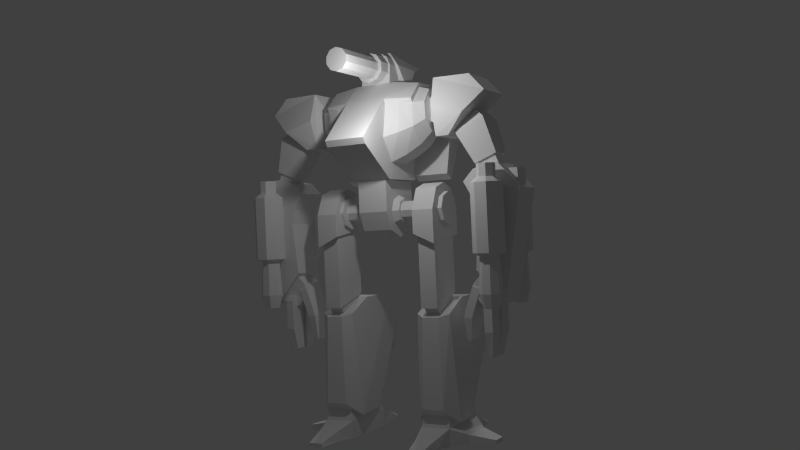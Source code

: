 # Source: SECURITY_2_BOT.blend  (saved by Blender 2.76.0; exported with 4.5.12 LTS)
import bpy
from mathutils import Matrix  # noqa: F401  (used for matrix-valued properties, if any)

bpy.ops.wm.read_factory_settings(use_empty=True)
scene = bpy.context.scene
scene.name = 'Scene'

# ---- collections
col_collection_1 = bpy.data.collections.new('Collection 1'); scene.collection.children.link(col_collection_1)

# ---- materials (node trees are filled in below, after node groups)
mat_material = bpy.data.materials.new('Material')
mat_material.alpha_threshold = 0.0
mat_material.use_transparent_shadow = False
mat_material.roughness = 0.5
mat_material.line_color = (0.0, 0.0, 0.0, 1.0)

# ---- material node trees

# ---- world
world_world = bpy.data.worlds.new('World'); scene.world = world_world
world_world.color = (0.05088, 0.05088, 0.05088)
world_world.use_sun_shadow = False
world_world.sun_shadow_jitter_overblur = 0.0
world_world.cycles.sampling_method = 'MANUAL'
world_world.cycles.sample_map_resolution = 256

# ---- cameras
cam_camera = bpy.data.cameras.new('Camera')
cam_camera.clip_end = 100.0
cam_camera.lens = 35.0
cam_camera.sensor_width = 32.0
cam_camera.sensor_height = 18.0
cam_camera.ortho_scale = 7.314
cam_camera.dof.focus_distance = 0.0
cam_camera.dof.aperture_fstop = 128.0

# ---- lights
light_sun = bpy.data.lights.new('Sun', 'SUN')
light_sun.transmission_factor = 0.0
light_sun.angle = 0.1993
light_sun.energy = 0.5
light_sun.shadow_buffer_clip_start = 0.5
light_sun.shadow_soft_size = 0.1
light_sun.shadow_cascade_max_distance = 1000.0
light_sun.cycles.use_multiple_importance_sampling = False
light_lamp = bpy.data.lights.new('Lamp', 'POINT')
light_lamp.transmission_factor = 0.0
light_lamp.cutoff_distance = 30.0
light_lamp.energy = 100.0
light_lamp.shadow_buffer_clip_start = 1.001
light_lamp.shadow_soft_size = 0.1
light_lamp.shadow_maximum_resolution = 0.006
light_lamp.use_absolute_resolution = True
light_lamp.cycles.use_multiple_importance_sampling = False

# ---- meshes
me_cube = bpy.data.meshes.new('Cube')
me_cube.from_pydata([(1.495, 0.9648, 6.404), (1.342, 1.384, 6.669), (1.342, 0.9659, 6.669), (1.495, 1.385, 6.404), (1.243, 0.966, 6.692), (1.473, 0.9648, 6.3), (1.243, 1.384, 6.692), (1.473, 1.386, 6.3), (1.048, 1.914, 0.005514), (1.048, 2.553, 0.005517), (0.282, 2.661, 0.002431), (0.282, 1.806, 0.002431), (2.087, 1.996, 1.64), (2.087, 2.471, 1.64), (1.604, 1.928, 2.132), (1.226, 1.92, 2.276), (0.7574, 1.909, 2.269), (0.1756, 1.9, 1.992), (1.604, 2.539, 2.132), (1.226, 2.547, 2.276), (0.7574, 2.558, 2.269), (0.1756, 2.567, 1.992), (1.785, 2.144, 0.7306), (1.876, 2.054, 0.8564), (1.656, 2.004, 1.014), (1.786, 2.054, 0.9211), (1.54, 2.119, 0.8534), (1.695, 2.144, 0.7953), (1.54, 2.348, 0.8534), (1.695, 2.323, 0.7953), (1.656, 2.462, 1.014), (1.786, 2.412, 0.9211), (1.772, 2.348, 1.175), (1.876, 2.323, 1.047), (1.772, 2.119, 1.175), (1.876, 2.144, 1.047), (1.785, 2.323, 0.7306), (1.876, 2.412, 0.8564), (1.966, 2.323, 0.9821), (1.966, 2.144, 0.9821), (0.3201, 2.088, 0.4705), (0.05172, 1.94, -0.42), (2.078, 2.324, 0.9968), (2.078, 2.143, 0.9969), (2.204, 2.31, 1.022), (2.204, 2.157, 1.022), (1.877, 1.985, 1.329), (1.876, 2.482, 1.328), (0.7983, 2.4, 2.356), (0.7983, 2.066, 2.356), (0.4108, 2.02, 4.431), (0.4108, 2.446, 4.431), (0.717, 2.02, 4.331), (0.717, 2.446, 4.331), (0.9061, 2.02, 3.931), (0.9061, 2.446, 3.931), (0.7359, 2.094, 2.125), (0.7359, 2.373, 2.125), (0.6117, 2.094, 1.954), (0.6117, 2.373, 1.954), (0.4108, 2.094, 1.889), (0.4108, 2.373, 1.889), (0.2099, 2.094, 1.954), (0.2099, 2.373, 1.954), (0.08546, 2.093, 2.128), (0.08546, 2.373, 2.128), (-0.08449, 2.02, 3.931), (-0.08449, 2.446, 3.931), (0.1047, 2.02, 4.331), (0.1047, 2.446, 4.331), (0.02331, 2.067, 2.106), (0.02331, 2.4, 2.106), (0.7362, 2.094, 2.352), (0.7988, 2.4, 3.45), (0.7362, 2.373, 2.352), (0.02271, 2.401, 3.328), (0.02299, 2.066, 3.498), (0.7988, 2.066, 3.62), (0.906, 2.446, 3.441), (-0.08422, 2.446, 3.299), (-0.0845, 2.021, 3.495), (0.906, 2.021, 3.637), (-0.007947, 2.445, 0.2547), (-0.007947, 2.022, 0.2547), (0.04755, 2.069, 1.938), (0.04755, 2.397, 1.938), (0.4079, 1.96, 4.262), (0.632, 1.96, 4.169), (0.4079, 1.603, 4.121), (0.4079, 1.955, 4.121), (0.5324, 1.603, 4.07), (0.5324, 1.955, 4.07), (0.584, 1.603, 3.945), (0.584, 1.955, 3.945), (0.5324, 1.603, 3.821), (0.5324, 1.955, 3.821), (0.4079, 1.603, 3.769), (0.4079, 1.955, 3.769), (0.2834, 1.603, 3.821), (0.2834, 1.955, 3.821), (0.2318, 1.603, 3.945), (0.2318, 1.955, 3.945), (0.2834, 1.603, 4.07), (0.2834, 1.955, 4.07), (0.7249, 1.96, 3.945), (0.632, 1.96, 3.721), (0.4079, 1.96, 3.628), (0.1838, 1.96, 3.721), (0.09092, 1.96, 3.945), (0.1838, 1.96, 4.169), (0.4079, 2.544, 4.262), (0.1838, 2.544, 4.169), (0.09092, 2.544, 3.945), (0.1838, 2.544, 3.721), (0.4079, 2.544, 3.628), (0.632, 2.544, 3.721), (0.7249, 2.544, 3.945), (0.632, 2.544, 4.169), (0.4079, 1.603, 4.185), (0.5776, 1.603, 4.115), (0.6478, 1.603, 3.945), (0.5776, 1.603, 3.775), (0.4079, 1.603, 3.705), (0.2382, 1.603, 3.775), (0.1679, 1.603, 3.945), (0.2382, 1.603, 4.115), (0.4079, 1.481, 4.246), (0.6209, 1.481, 4.158), (0.7091, 1.481, 3.945), (0.6209, 1.481, 3.732), (0.4079, 1.481, 3.644), (0.1949, 1.481, 3.732), (0.1067, 1.481, 3.945), (0.1949, 1.481, 4.158), (-1.091, 1.396, 6.613), (-1.091, 1.316, 6.502), (-1.091, 1.186, 6.459), (-1.091, 1.055, 6.501), (-1.091, 0.9745, 6.611), (-1.091, 0.9742, 6.748), (-1.091, 1.054, 6.859), (-1.091, 1.184, 6.902), (-1.091, 1.395, 6.749), (-1.091, 1.315, 6.86), (0.02489, 1.315, 6.86), (0.02489, 1.184, 6.902), (0.02489, 1.054, 6.859), (0.02489, 0.9742, 6.748), (0.02489, 0.9745, 6.611), (0.02489, 1.055, 6.501), (0.02489, 1.186, 6.459), (0.02489, 1.316, 6.502), (0.02489, 1.396, 6.613), (0.02489, 1.395, 6.749), (0.02489, 1.46, 6.771), (0.2924, 1.46, 6.771), (0.02489, 1.46, 6.592), (0.2924, 1.46, 6.592), (0.02489, 1.356, 6.447), (0.2924, 1.356, 6.447), (0.02489, 1.186, 6.391), (0.2924, 1.186, 6.391), (0.02489, 1.016, 6.446), (0.2924, 1.016, 6.446), (0.02489, 0.9101, 6.59), (0.2924, 0.9101, 6.59), (0.02489, 0.9096, 6.769), (0.2924, 0.9096, 6.769), (0.02489, 1.014, 6.914), (0.2924, 1.014, 6.914), (0.02489, 1.184, 6.97), (0.2924, 1.184, 6.97), (0.02489, 1.354, 6.915), (0.2924, 1.354, 6.915), (0.08411, 2.751, 5.257), (0.07668, 3.504, 6.005), (0.08679, 2.498, 5.259), (0.07903, 2.498, 6.334), (0.894, 2.751, 5.257), (0.9014, 3.504, 6.005), (0.8913, 2.498, 5.259), (0.899, 2.498, 6.334), (0.09706, 3.212, 6.329), (0.881, 3.212, 6.329), (0.2775, 2.415, 6.078), (0.2775, 2.415, 5.512), (0.7006, 2.415, 6.078), (0.7006, 2.415, 5.512), (-0.08798, 3.127, 5.63), (-0.09102, 2.511, 5.793), (1.069, 2.511, 5.793), (1.066, 3.127, 5.63), (0.2468, 3.181, 4.716), (0.2468, 3.606, 4.883), (0.1649, 2.84, 5.325), (0.1649, 3.417, 5.552), (0.7031, 3.181, 4.716), (0.7031, 3.606, 4.883), (0.785, 2.84, 5.325), (0.785, 3.417, 5.552), (0.2951, 3.226, 4.734), (0.2951, 3.561, 4.866), (0.6547, 3.561, 4.866), (0.6547, 3.226, 4.734), (0.2951, 3.329, 4.473), (0.2951, 3.664, 4.605), (0.6547, 3.664, 4.605), (0.6547, 3.329, 4.473), (0.2788, 3.244, 5.681), (0.2788, 2.879, 5.537), (0.6711, 3.244, 5.681), (0.6711, 2.879, 5.537), (0.2951, 3.398, 4.428), (0.2951, 3.644, 4.525), (0.6547, 3.644, 4.525), (0.6547, 3.398, 4.428), (0.2951, 3.481, 4.424), (0.2951, 3.586, 4.465), (0.6547, 3.586, 4.465), (0.6547, 3.481, 4.424), (0.4114, 3.087, 5.718), (0.4114, 2.968, 5.671), (0.5385, 3.087, 5.718), (0.5385, 2.968, 5.671), (0.1741, 3.694, 2.185), (0.1423, 3.675, 4.696), (0.1723, 3.154, 2.793), (0.1437, 2.98, 4.396), (0.8133, 3.694, 2.185), (0.8451, 3.675, 4.696), (0.8151, 3.154, 2.793), (0.8438, 2.98, 4.396), (0.1421, 3.531, 4.71), (0.8453, 3.531, 4.71), (0.1426, 3.191, 4.614), (0.8448, 3.191, 4.614), (0.1437, 4.072, 4.231), (0.8437, 4.072, 4.231), (0.1409, 3.158, 4.092), (0.1473, 3.234, 3.788), (0.8465, 3.158, 4.092), (0.8401, 3.234, 3.788), (-0.2288, 3.42, 4.433), (-0.1005, 3.421, 4.433), (-0.2755, 3.304, 3.105), (-0.2755, 3.304, 4.338), (-0.05183, 3.306, 3.105), (-0.05183, 3.306, 4.338), (0.1049, 3.466, 3.105), (0.1049, 3.466, 4.338), (0.103, 3.69, 3.105), (0.103, 3.69, 4.338), (-0.05654, 3.846, 3.105), (-0.05654, 3.846, 4.338), (-0.2802, 3.844, 3.105), (-0.2802, 3.844, 4.338), (-0.437, 3.685, 3.105), (-0.437, 3.685, 4.338), (-0.435, 3.461, 3.105), (-0.435, 3.461, 4.338), (-0.0106, 3.513, 4.433), (-0.01172, 3.641, 4.433), (-0.1032, 3.731, 4.433), (-0.2315, 3.73, 4.433), (-0.3214, 3.638, 4.433), (-0.3203, 3.51, 4.433), (-0.2288, 3.42, 4.668), (-0.3203, 3.51, 4.668), (-0.3214, 3.638, 4.668), (-0.2315, 3.73, 4.668), (-0.1032, 3.731, 4.668), (-0.01172, 3.641, 4.668), (-0.0106, 3.513, 4.668), (-0.1005, 3.421, 4.668), (-0.2326, 3.411, 3.047), (-0.09661, 3.412, 3.047), (-0.001324, 3.509, 3.047), (-0.00251, 3.645, 3.047), (-0.09947, 3.74, 3.047), (-0.2354, 3.739, 3.047), (-0.3307, 3.642, 3.047), (-0.3295, 3.506, 3.047), (-0.2459, 3.378, 2.388), (-0.08272, 3.379, 2.388), (0.03163, 3.496, 2.388), (0.03021, 3.659, 2.388), (-0.08616, 3.773, 2.388), (-0.2493, 3.772, 2.388), (-0.3637, 3.655, 2.388), (-0.3622, 3.492, 2.388), (-0.2185, 3.445, 2.128), (-0.1113, 3.446, 2.128), (-0.03607, 3.523, 2.128), (-0.03701, 3.63, 2.128), (-0.1135, 3.705, 2.128), (-0.2208, 3.704, 2.128), (-0.296, 3.628, 2.128), (-0.295, 3.521, 2.128), (0.8645, 3.461, 4.338), (0.8645, 3.461, 3.105), (0.8626, 3.685, 3.105), (0.8626, 3.685, 4.338), (1.196, 3.731, 4.433), (1.068, 3.73, 4.433), (1.243, 3.846, 3.105), (1.243, 3.846, 4.338), (1.019, 3.844, 3.105), (1.019, 3.844, 4.338), (1.024, 3.304, 3.105), (1.024, 3.304, 4.338), (1.248, 3.306, 3.105), (1.248, 3.306, 4.338), (1.404, 3.466, 3.105), (1.404, 3.466, 4.338), (1.402, 3.69, 3.105), (1.402, 3.69, 4.338), (0.9781, 3.638, 4.433), (0.9792, 3.51, 4.433), (1.071, 3.42, 4.433), (1.199, 3.421, 4.433), (1.289, 3.513, 4.433), (1.288, 3.641, 4.433), (1.196, 3.731, 4.668), (1.288, 3.641, 4.668), (1.289, 3.513, 4.668), (1.199, 3.421, 4.668), (1.071, 3.42, 4.668), (0.9792, 3.51, 4.668), (0.9781, 3.638, 4.668), (1.068, 3.73, 4.668), (1.2, 3.74, 3.047), (1.064, 3.739, 3.047), (0.9688, 3.642, 3.047), (0.97, 3.506, 3.047), (1.067, 3.411, 3.047), (1.203, 3.412, 3.047), (1.298, 3.509, 3.047), (1.297, 3.645, 3.047), (1.213, 3.773, 2.388), (1.05, 3.772, 2.388), (0.9359, 3.655, 2.388), (0.9373, 3.492, 2.388), (1.054, 3.378, 2.388), (1.217, 3.379, 2.388), (1.331, 3.496, 2.388), (1.33, 3.659, 2.388), (1.186, 3.705, 2.128), (1.079, 3.704, 2.128), (1.004, 3.628, 2.128), (1.004, 3.521, 2.128), (1.081, 3.445, 2.128), (1.188, 3.446, 2.128), (1.263, 3.523, 2.128), (1.263, 3.63, 2.128), (0.2513, 3.219, 2.72), (0.2513, 3.63, 2.258), (0.7362, 3.219, 2.72), (0.7362, 3.63, 2.258), (0.2513, 3.083, 2.588), (0.2513, 3.493, 2.126), (0.7362, 3.083, 2.588), (0.7362, 3.493, 2.126), (0.2513, 3.038, 2.448), (0.2513, 3.362, 2.097), (0.7362, 3.038, 2.448), (0.7362, 3.362, 2.097), (0.2513, 3.079, 2.302), (0.2513, 3.209, 2.152), (0.7362, 3.079, 2.302), (0.7362, 3.209, 2.152), (0.1198, 3.444, 2.242), (0.1198, 3.284, 1.824), (0.1198, 3.284, 2.242), (0.1198, 3.444, 1.824), (0.4511, 3.444, 1.824), (0.4511, 3.444, 2.242), (0.4511, 3.284, 1.824), (0.4511, 3.284, 2.242), (0.4051, 3.284, 2.343), (0.4051, 3.444, 2.343), (0.1658, 3.284, 2.343), (0.1658, 3.444, 2.343), (0.4512, 3.444, 1.672), (0.4511, 3.284, 1.672), (0.1211, 3.284, 1.672), (0.1184, 3.444, 1.672), (0.4465, 3.368, 1.206), (0.4466, 3.29, 1.269), (0.2373, 3.29, 1.269), (0.2409, 3.368, 1.206), (0.5423, 3.444, 2.242), (0.5423, 3.284, 1.824), (0.5423, 3.284, 2.242), (0.5423, 3.444, 1.824), (0.8737, 3.444, 1.824), (0.8737, 3.444, 2.242), (0.8737, 3.284, 1.824), (0.8737, 3.284, 2.242), (0.8277, 3.284, 2.343), (0.8277, 3.444, 2.343), (0.5884, 3.284, 2.343), (0.5884, 3.444, 2.343), (0.8751, 3.444, 1.672), (0.8723, 3.284, 1.672), (0.5423, 3.284, 1.672), (0.5424, 3.444, 1.672), (0.7436, 3.368, 1.206), (0.7474, 3.29, 1.269), (0.5381, 3.29, 1.269), (0.538, 3.368, 1.206), (0.7456, 3.031, 2.496), (0.7456, 3.037, 2.048), (0.7456, 3.182, 2.44), (0.7456, 2.886, 2.104), (0.234, 2.886, 2.104), (0.234, 3.031, 2.496), (0.234, 3.037, 2.048), (0.234, 3.182, 2.44), (0.305, 3.218, 2.535), (0.305, 3.067, 2.591), (0.6745, 3.218, 2.535), (0.6745, 3.067, 2.591), (0.2329, 2.835, 1.93), (0.2351, 2.995, 1.911), (0.7445, 2.995, 1.911), (0.7467, 2.835, 1.93), (0.3311, 2.852, 1.459), (0.3282, 2.938, 1.511), (0.6514, 2.938, 1.511), (0.6485, 2.852, 1.459), (0.3511, 2.224, 5.611), (0.3511, 2.224, 5.979), (0.627, 2.224, 5.979), (0.627, 2.224, 5.611), (0.6458, 2.306, 6.204), (0.7204, 2.112, 6.246), (0.8902, 2.305, 5.985), (1.018, 2.113, 5.937), (0.9086, 2.305, 5.659), (1.002, 2.112, 5.49), (0.6925, 2.305, 5.413), (0.6928, 2.112, 5.17), (0.3649, 2.306, 5.393), (0.2643, 2.113, 5.163), (0.1189, 2.305, 5.611), (-0.02905, 2.112, 5.475), (0.1005, 2.304, 5.938), (-0.0148, 2.112, 5.919), (0.3176, 2.305, 6.184), (0.2935, 2.112, 6.24), (1.103, 1.861, 5.946), (1.048, 1.864, 5.382), (0.6421, 1.863, 4.985), (0.1436, 1.862, 4.983), (-0.1595, 1.863, 5.378), (-0.08815, 1.863, 5.94), (1.119, 1.597, 5.967), (1.034, 1.596, 5.267), (0.5684, 1.596, 4.839), (0.03657, 1.595, 4.855), (-0.2501, 1.597, 5.303), (-0.1282, 1.597, 5.948), (1.056, 2.112, 6.012), (0.7387, 2.113, 6.327), (0.278, 2.112, 6.318), (-0.06121, 2.113, 6.0), (1.155, 1.596, 6.049), (0.8778, 1.601, 6.389), (0.25, 1.596, 6.39), (-0.1682, 1.596, 6.027), (1.405, 1.596, 5.837), (1.053, 1.596, 4.836), (0.9087, 1.596, 4.54), (-0.07782, 1.596, 4.532), (-0.8944, 1.596, 5.142), (-0.9574, 1.596, 5.256), (1.227, 1.596, 5.95), (0.3201, 2.374, 0.4705), (1.649, 1.596, 5.651), (0.903, 1.596, 4.624), (1.376, 1.596, 6.336), (1.079, 1.596, 4.517), (2.025, 1.596, 6.073), (0.903, 2.306, 4.624), (1.376, 2.306, 6.336), (1.079, 2.306, 4.517), (2.025, 2.306, 6.073), (0.6784, 1.603, 6.391), (0.2511, 1.495, 6.389), (0.6778, 1.495, 6.389), (0.2938, 1.495, 6.754), (0.5033, 1.495, 6.753), (1.455, 1.505, 6.816), (0.294, 1.426, 6.908), (0.5037, 1.55, 6.764), (0.5034, 1.426, 6.908), (0.2942, 1.298, 6.982), (0.5035, 1.298, 6.981), (1.461, 1.394, 6.858), (0.5031, 1.386, 7.015), (0.8796, 1.483, 6.388), (1.405, 1.485, 5.837), (1.227, 1.485, 5.95), (1.463, 1.485, 6.173), (1.137, 1.483, 6.73), (1.131, 1.582, 6.717), (0.6458, 0.06567, 6.204), (0.7204, 0.2595, 6.246), (0.8902, 0.06588, 5.985), (1.018, 0.2586, 5.937), (0.9086, 0.06664, 5.659), (1.002, 0.2594, 5.49), (0.6925, 0.06624, 5.413), (0.6928, 0.2592, 5.17), (0.3649, 0.06554, 5.393), (0.2643, 0.2584, 5.163), (0.1189, 0.06627, 5.611), (-0.02905, 0.2595, 5.475), (0.1005, 0.06706, 5.938), (-0.0148, 0.2595, 5.919), (0.3176, 0.06631, 6.184), (0.2935, 0.2591, 6.24), (1.103, 0.5101, 5.946), (1.048, 0.5072, 5.382), (0.6421, 0.5081, 4.985), (0.1436, 0.5088, 4.983), (-0.1595, 0.5084, 5.378), (-0.08815, 0.508, 5.94), (1.119, 0.7745, 5.967), (1.034, 0.7755, 5.267), (0.5684, 0.7752, 4.839), (0.03657, 0.7758, 4.855), (-0.2501, 0.7745, 5.303), (-0.1282, 0.774, 5.948), (1.056, 0.2593, 6.012), (0.7387, 0.2585, 6.327), (0.278, 0.2593, 6.318), (-0.06121, 0.2584, 6.0), (1.155, 0.7749, 6.049), (0.8778, 0.7698, 6.389), (0.25, 0.7749, 6.39), (-0.1682, 0.7757, 6.027), (1.405, 0.7751, 5.837), (1.053, 0.7751, 4.836), (0.9087, 0.7751, 4.54), (-0.07782, 0.7751, 4.532), (-0.8944, 0.7751, 5.142), (-0.9574, 0.7751, 5.256), (1.227, 0.7751, 5.95), (0.05179, 2.521, -0.42), (1.649, 0.7751, 5.651), (0.903, 0.7751, 4.624), (1.376, 0.7751, 6.336), (1.079, 0.7751, 4.517), (2.025, 0.7751, 6.073), (0.903, 0.06564, 4.624), (1.376, 0.06564, 6.336), (1.079, 0.06564, 4.517), (2.025, 0.06564, 6.073), (0.6784, 0.7679, 6.391), (0.2511, 0.8766, 6.389), (0.6778, 0.8766, 6.389), (0.2938, 0.8766, 6.754), (0.5033, 0.8766, 6.753), (1.455, 0.8664, 6.816), (0.294, 0.9454, 6.908), (0.5037, 0.8211, 6.764), (0.5034, 0.9454, 6.908), (0.2942, 1.073, 6.982), (0.5035, 1.073, 6.981), (1.461, 0.9771, 6.858), (0.5031, 0.9855, 7.015), (0.8796, 0.8882, 6.388), (1.405, 0.8866, 5.837), (1.227, 0.8866, 5.95), (1.463, 0.8866, 6.173), (1.137, 0.8883, 6.73), (1.131, 0.7894, 6.717), (-0.07558, 0.867, 3.93), (-0.07558, 1.474, 3.93), (0.06837, 0.867, 3.583), (0.06837, 1.474, 3.583), (0.4159, 0.867, 3.439), (0.4159, 1.474, 3.439), (0.7634, 0.867, 3.583), (0.7634, 1.474, 3.583), (0.9073, 0.867, 3.93), (0.9073, 1.474, 3.93), (0.9087, 0.867, 4.528), (0.9087, 1.474, 4.528), (-0.07699, 0.867, 4.528), (-0.07699, 1.474, 4.528), (1.251, 1.94, -0.42), (1.128, 2.088, 0.4705), (1.251, 2.521, -0.42), (1.128, 2.374, 0.4705), (0.05237, 1.943, -0.09185), (1.251, 2.519, -0.09185), (0.05232, 2.519, -0.09185), (1.25, 1.943, -0.09186), (-0.3442, 2.448, -0.3978), (-0.3442, 2.014, -0.3978), (-0.3442, 2.426, -0.2212), (-0.3442, 2.036, -0.2212), (-0.7748, 2.391, -0.414), (-0.7748, 2.071, -0.414), (-0.7758, 2.364, -0.3486), (-0.7758, 2.098, -0.3486), (1.667, 2.426, -0.2212), (1.667, 2.448, -0.3978), (1.667, 2.036, -0.2212), (1.667, 2.014, -0.3978), (2.051, 2.364, -0.3421), (2.05, 2.391, -0.4076), (2.051, 2.098, -0.3421), (2.05, 2.071, -0.4076), (0.9816, 2.784, -0.414), (0.3212, 2.784, -0.414), (0.9816, 2.784, -0.2331), (0.3212, 2.784, -0.2331), (0.796, 3.24, -0.4172), (0.5068, 3.24, -0.4172), (0.796, 3.24, -0.338), (0.5068, 3.24, -0.338), (0.2992, 3.984, 4.334), (0.2992, 3.763, 4.593), (0.6882, 3.763, 4.593), (0.6882, 3.984, 4.334), (0.2992, 3.975, 4.588), (0.6882, 3.975, 4.588), (1.048, 0.4382, 0.005514), (1.048, -0.2006, 0.005517), (0.282, -0.3086, 0.002431), (0.282, 0.5461, 0.002431), (2.087, 0.356, 1.64), (2.087, -0.1185, 1.64), (1.604, 0.424, 2.132), (1.226, 0.4324, 2.276), (0.7574, 0.4433, 2.269), (0.1756, 0.4522, 1.992), (1.604, -0.1864, 2.132), (1.226, -0.1949, 2.276), (0.7574, -0.2057, 2.269), (0.1756, -0.2147, 1.992), (1.785, 0.2082, 0.7306), (1.876, 0.2977, 0.8564), (1.656, 0.3478, 1.014), (1.786, 0.2977, 0.9211), (1.54, 0.2333, 0.8534), (1.695, 0.2082, 0.7953), (1.54, 0.004242, 0.8534), (1.695, 0.02931, 0.7953), (1.656, -0.1103, 1.014), (1.786, -0.06016, 0.9211), (1.772, 0.004242, 1.175), (1.876, 0.02931, 1.047), (1.772, 0.2333, 1.175), (1.876, 0.2082, 1.047), (1.785, 0.02931, 0.7306), (1.876, -0.06016, 0.8564), (1.966, 0.02931, 0.9821), (1.966, 0.2082, 0.9821), (0.3201, 0.2646, 0.4705), (0.05172, 0.412, -0.42), (2.078, 0.02836, 0.9968), (2.078, 0.2091, 0.9969), (2.204, 0.04215, 1.022), (2.204, 0.1954, 1.022), (1.877, 0.3669, 1.329), (1.876, -0.1294, 1.328), (0.7983, -0.0483, 2.356), (0.7983, 0.2858, 2.356), (0.4108, 0.3317, 4.431), (0.4108, -0.09419, 4.431), (0.717, 0.3317, 4.331), (0.717, -0.09419, 4.331), (0.9061, 0.3317, 3.931), (0.9061, -0.09419, 3.931), (0.7359, 0.2585, 2.125), (0.7359, -0.02098, 2.125), (0.6117, 0.2585, 1.954), (0.6117, -0.02098, 1.954), (0.4108, 0.2585, 1.889), (0.4108, -0.02098, 1.889), (0.2099, 0.2585, 1.954), (0.2099, -0.02098, 1.954), (0.08546, 0.2588, 2.128), (0.08546, -0.0213, 2.128), (-0.08449, 0.3317, 3.931), (-0.08449, -0.09419, 3.931), (0.1047, 0.3317, 4.331), (0.1047, -0.09419, 4.331), (0.02331, 0.2852, 2.106), (0.02331, -0.04766, 2.106), (0.7362, 0.2582, 2.352), (0.7988, -0.0482, 3.45), (0.7362, -0.02067, 2.352), (0.02271, -0.04884, 3.328), (0.02299, 0.2859, 3.498), (0.7988, 0.2862, 3.62), (0.906, -0.09397, 3.441), (-0.08422, -0.09333, 3.299), (-0.0845, 0.3313, 3.495), (0.906, 0.3311, 3.637), (-0.007947, -0.0925, 0.2547), (-0.007947, 0.33, 0.2547), (0.04755, 0.2828, 1.938), (0.04755, -0.04531, 1.938), (0.4079, 0.3923, 4.262), (0.632, 0.3923, 4.169), (0.4079, 0.7492, 4.121), (0.4079, 0.397, 4.121), (0.5324, 0.7492, 4.07), (0.5324, 0.397, 4.07), (0.584, 0.7492, 3.945), (0.584, 0.397, 3.945), (0.5324, 0.7492, 3.821), (0.5324, 0.397, 3.821), (0.4079, 0.7492, 3.769), (0.4079, 0.397, 3.769), (0.2834, 0.7492, 3.821), (0.2834, 0.397, 3.821), (0.2318, 0.7492, 3.945), (0.2318, 0.397, 3.945), (0.2834, 0.7492, 4.07), (0.2834, 0.397, 4.07), (0.7249, 0.3923, 3.945), (0.632, 0.3923, 3.721), (0.4079, 0.3923, 3.628), (0.1838, 0.3923, 3.721), (0.09092, 0.3923, 3.945), (0.1838, 0.3923, 4.169), (0.4079, -0.1927, 4.262), (0.1838, -0.1927, 4.169), (0.09092, -0.1927, 3.945), (0.1838, -0.1927, 3.721), (0.4079, -0.1927, 3.628), (0.632, -0.1927, 3.721), (0.7249, -0.1927, 3.945), (0.632, -0.1927, 4.169), (0.4079, 0.7492, 4.185), (0.5776, 0.7492, 4.115), (0.6478, 0.7492, 3.945), (0.5776, 0.7492, 3.775), (0.4079, 0.7492, 3.705), (0.2382, 0.7492, 3.775), (0.1679, 0.7492, 3.945), (0.2382, 0.7492, 4.115), (0.4079, 0.8711, 4.246), (0.6209, 0.8711, 4.158), (0.7091, 0.8711, 3.945), (0.6209, 0.8711, 3.732), (0.4079, 0.8711, 3.644), (0.1949, 0.8711, 3.732), (0.1067, 0.8711, 3.945), (0.1949, 0.8711, 4.158), (0.3201, -0.022, 0.4705), (0.05179, -0.169, -0.42), (1.251, 0.412, -0.42), (1.128, 0.2646, 0.4705), (1.251, -0.169, -0.42), (1.128, -0.022, 0.4705), (0.05237, 0.4089, -0.09185), (1.251, -0.1665, -0.09185), (0.05232, -0.1666, -0.09185), (1.25, 0.4089, -0.09186), (-0.3442, -0.09584, -0.3978), (-0.3442, 0.3385, -0.3978), (-0.3442, -0.07334, -0.2212), (-0.3442, 0.316, -0.2212), (-0.7748, -0.03845, -0.414), (-0.7748, 0.2811, -0.414), (-0.7758, -0.01153, -0.3486), (-0.7758, 0.2541, -0.3486), (1.667, -0.07336, -0.2212), (1.667, -0.09582, -0.3978), (1.667, 0.316, -0.2212), (1.667, 0.3384, -0.3978), (2.051, -0.01151, -0.3421), (2.05, -0.03847, -0.4076), (2.051, 0.2541, -0.3421), (2.05, 0.2811, -0.4076), (0.9816, -0.4314, -0.414), (0.3212, -0.4314, -0.414), (0.9816, -0.4314, -0.2331), (0.3212, -0.4314, -0.2331), (0.796, -0.8877, -0.4172), (0.5068, -0.8877, -0.4172), (0.796, -0.8877, -0.338), (0.5068, -0.8877, -0.338), (0.07668, -1.149, 6.005), (0.08411, -0.3966, 5.257), (0.08679, -0.1427, 5.259), (0.07903, -0.143, 6.334), (0.894, -0.3966, 5.257), (0.9014, -1.149, 6.005), (0.8913, -0.1427, 5.259), (0.899, -0.143, 6.334), (0.09706, -0.8569, 6.329), (0.881, -0.8569, 6.329), (0.2775, -0.06025, 6.078), (0.2775, -0.06025, 5.512), (0.7006, -0.06025, 6.078), (0.7006, -0.06025, 5.512), (-0.08798, -0.7722, 5.63), (-0.09102, -0.1564, 5.793), (1.069, -0.1564, 5.793), (1.066, -0.7722, 5.63), (0.2468, -0.8265, 4.716), (0.2468, -1.251, 4.883), (0.1649, -0.4851, 5.325), (0.1649, -1.062, 5.552), (0.7031, -0.8265, 4.716), (0.7031, -1.251, 4.883), (0.785, -0.4851, 5.325), (0.785, -1.062, 5.552), (0.2951, -0.8715, 4.734), (0.2951, -1.206, 4.866), (0.6547, -1.206, 4.866), (0.6547, -0.8715, 4.734), (0.2951, -0.9744, 4.473), (0.2951, -1.309, 4.605), (0.6547, -1.309, 4.605), (0.6547, -0.9744, 4.473), (0.2788, -0.8888, 5.681), (0.2788, -0.5238, 5.537), (0.6711, -0.8888, 5.681), (0.6711, -0.5238, 5.537), (0.2951, -1.043, 4.428), (0.2951, -1.289, 4.525), (0.6547, -1.289, 4.525), (0.6547, -1.043, 4.428), (0.2951, -1.127, 4.424), (0.2951, -1.231, 4.465), (0.6547, -1.231, 4.465), (0.6547, -1.127, 4.424), (0.4114, -0.7318, 5.718), (0.4114, -0.6135, 5.671), (0.5385, -0.7318, 5.718), (0.5385, -0.6135, 5.671), (0.1741, -1.34, 2.185), (0.1423, -1.32, 4.696), (0.1723, -0.7995, 2.793), (0.1437, -0.625, 4.396), (0.8133, -1.34, 2.185), (0.8451, -1.32, 4.696), (0.8151, -0.7995, 2.793), (0.8438, -0.625, 4.396), (0.1421, -1.176, 4.71), (0.8453, -1.176, 4.71), (0.1426, -0.8358, 4.614), (0.8448, -0.8358, 4.614), (0.1437, -1.718, 4.231), (0.8437, -1.718, 4.231), (0.1409, -0.8029, 4.092), (0.1473, -0.8787, 3.788), (0.8465, -0.8029, 4.092), (0.8401, -0.8787, 3.788), (-0.2288, -1.065, 4.433), (-0.1005, -1.066, 4.433), (-0.2755, -0.9495, 3.105), (-0.2755, -0.9495, 4.338), (-0.05183, -0.9515, 3.105), (-0.05183, -0.9515, 4.338), (0.1049, -1.111, 3.105), (0.1049, -1.111, 4.338), (0.103, -1.335, 3.105), (0.103, -1.335, 4.338), (-0.05654, -1.491, 3.105), (-0.05654, -1.491, 4.338), (-0.2802, -1.489, 3.105), (-0.2802, -1.489, 4.338), (-0.437, -1.33, 3.105), (-0.437, -1.33, 4.338), (-0.435, -1.106, 3.105), (-0.435, -1.106, 4.338), (-0.0106, -1.158, 4.433), (-0.01172, -1.286, 4.433), (-0.1032, -1.376, 4.433), (-0.2315, -1.375, 4.433), (-0.3214, -1.283, 4.433), (-0.3203, -1.155, 4.433), (-0.2288, -1.065, 4.668), (-0.3203, -1.155, 4.668), (-0.3214, -1.283, 4.668), (-0.2315, -1.375, 4.668), (-0.1032, -1.376, 4.668), (-0.01172, -1.286, 4.668), (-0.0106, -1.158, 4.668), (-0.1005, -1.066, 4.668), (-0.2326, -1.056, 3.047), (-0.09661, -1.057, 3.047), (-0.001324, -1.154, 3.047), (-0.00251, -1.29, 3.047), (-0.09947, -1.385, 3.047), (-0.2354, -1.384, 3.047), (-0.3307, -1.287, 3.047), (-0.3295, -1.151, 3.047), (-0.2459, -1.023, 2.388), (-0.08272, -1.024, 2.388), (0.03163, -1.141, 2.388), (0.03021, -1.304, 2.388), (-0.08616, -1.418, 2.388), (-0.2493, -1.417, 2.388), (-0.3637, -1.3, 2.388), (-0.3622, -1.137, 2.388), (-0.2185, -1.091, 2.128), (-0.1113, -1.091, 2.128), (-0.03607, -1.168, 2.128), (-0.03701, -1.275, 2.128), (-0.1135, -1.35, 2.128), (-0.2208, -1.349, 2.128), (-0.296, -1.273, 2.128), (-0.295, -1.166, 2.128), (0.8645, -1.106, 4.338), (0.8645, -1.106, 3.105), (0.8626, -1.33, 3.105), (0.8626, -1.33, 4.338), (1.196, -1.376, 4.433), (1.068, -1.375, 4.433), (1.243, -1.491, 3.105), (1.243, -1.491, 4.338), (1.019, -1.489, 3.105), (1.019, -1.489, 4.338), (1.024, -0.9495, 3.105), (1.024, -0.9495, 4.338), (1.248, -0.9515, 3.105), (1.248, -0.9515, 4.338), (1.404, -1.111, 3.105), (1.404, -1.111, 4.338), (1.402, -1.335, 3.105), (1.402, -1.335, 4.338), (0.9781, -1.283, 4.433), (0.9792, -1.155, 4.433), (1.071, -1.065, 4.433), (1.199, -1.066, 4.433), (1.289, -1.158, 4.433), (1.288, -1.286, 4.433), (1.196, -1.376, 4.668), (1.288, -1.286, 4.668), (1.289, -1.158, 4.668), (1.199, -1.066, 4.668), (1.071, -1.065, 4.668), (0.9792, -1.155, 4.668), (0.9781, -1.283, 4.668), (1.068, -1.375, 4.668), (1.2, -1.385, 3.047), (1.064, -1.384, 3.047), (0.9688, -1.287, 3.047), (0.97, -1.151, 3.047), (1.067, -1.056, 3.047), (1.203, -1.057, 3.047), (1.298, -1.154, 3.047), (1.297, -1.29, 3.047), (1.213, -1.418, 2.388), (1.05, -1.417, 2.388), (0.9359, -1.3, 2.388), (0.9373, -1.137, 2.388), (1.054, -1.023, 2.388), (1.217, -1.024, 2.388), (1.331, -1.141, 2.388), (1.33, -1.304, 2.388), (1.186, -1.35, 2.128), (1.079, -1.349, 2.128), (1.004, -1.273, 2.128), (1.004, -1.166, 2.128), (1.081, -1.091, 2.128), (1.188, -1.091, 2.128), (1.263, -1.168, 2.128), (1.263, -1.275, 2.128), (0.2513, -0.8643, 2.72), (0.2513, -1.275, 2.258), (0.7362, -0.8643, 2.72), (0.7362, -1.275, 2.258), (0.2513, -0.7277, 2.588), (0.2513, -1.138, 2.126), (0.7362, -0.7277, 2.588), (0.7362, -1.138, 2.126), (0.2513, -0.6832, 2.448), (0.2513, -1.007, 2.097), (0.7362, -0.6832, 2.448), (0.7362, -1.007, 2.097), (0.2513, -0.7242, 2.302), (0.2513, -0.8542, 2.152), (0.7362, -0.7242, 2.302), (0.7362, -0.8542, 2.152), (0.1198, -1.09, 2.242), (0.1198, -0.9287, 1.824), (0.1198, -0.9287, 2.242), (0.1198, -1.09, 1.824), (0.4511, -1.09, 1.824), (0.4511, -1.09, 2.242), (0.4511, -0.9287, 1.824), (0.4511, -0.9287, 2.242), (0.4051, -0.9287, 2.343), (0.4051, -1.09, 2.343), (0.1658, -0.9287, 2.343), (0.1658, -1.09, 2.343), (0.4512, -1.09, 1.672), (0.4511, -0.9287, 1.672), (0.1211, -0.9288, 1.672), (0.1184, -1.089, 1.672), (0.4465, -1.013, 1.206), (0.4466, -0.9351, 1.269), (0.2373, -0.935, 1.269), (0.2409, -1.013, 1.206), (0.5423, -1.09, 2.242), (0.5423, -0.9287, 1.824), (0.5423, -0.9287, 2.242), (0.5423, -1.09, 1.824), (0.8737, -1.09, 1.824), (0.8737, -1.09, 2.242), (0.8737, -0.9287, 1.824), (0.8737, -0.9287, 2.242), (0.8277, -0.9287, 2.343), (0.8277, -1.09, 2.343), (0.5884, -0.9287, 2.343), (0.5884, -1.09, 2.343), (0.8751, -1.089, 1.672), (0.8723, -0.9288, 1.672), (0.5423, -0.9287, 1.672), (0.5424, -1.09, 1.672), (0.7436, -1.013, 1.206), (0.7474, -0.935, 1.269), (0.5381, -0.9351, 1.269), (0.538, -1.013, 1.206), (0.7456, -0.6765, 2.496), (0.7456, -0.6824, 2.048), (0.7456, -0.8274, 2.44), (0.7456, -0.5315, 2.104), (0.234, -0.5315, 2.104), (0.234, -0.6765, 2.496), (0.234, -0.6824, 2.048), (0.234, -0.8274, 2.44), (0.305, -0.8626, 2.535), (0.305, -0.7118, 2.591), (0.6745, -0.8626, 2.535), (0.6745, -0.7118, 2.591), (0.2329, -0.4803, 1.93), (0.2351, -0.6398, 1.911), (0.7445, -0.6398, 1.911), (0.7467, -0.4803, 1.93), (0.3311, -0.4976, 1.459), (0.3282, -0.5831, 1.511), (0.6514, -0.5831, 1.511), (0.6485, -0.4976, 1.459), (0.3511, 0.1306, 5.611), (0.3511, 0.1306, 5.979), (0.627, 0.1306, 5.979), (0.627, 0.1306, 5.611), (0.2992, -1.629, 4.334), (0.2992, -1.409, 4.593), (0.6882, -1.409, 4.593), (0.6882, -1.629, 4.334), (0.2992, -1.62, 4.588), (0.6882, -1.62, 4.588)], [], [(543, 550, 478, 471), (575, 576, 4, 5), (503, 7, 5, 575), (6, 4, 2, 1), (5, 4, 2, 0), (7, 5, 0, 3), (7, 6, 1, 3), (544, 543, 471, 472), (11, 10, 82, 83), (10, 18, 19, 20, 21), (47, 46, 43, 42), (14, 11, 17, 16, 15), (12, 14, 18, 13), (14, 15, 19, 18), (15, 16, 20, 19), (16, 17, 84, 85, 21, 20), (35, 33, 38, 39), (24, 25, 27, 26), (25, 35, 39, 23), (26, 27, 29, 28), (33, 31, 37, 38), (28, 29, 31, 30), (29, 27, 22, 36), (22, 23, 39, 38, 37, 36), (30, 31, 33, 32), (27, 25, 23, 22), (34, 35, 25, 24), (32, 33, 35, 34), (31, 29, 36, 37), (45, 44, 42, 43), (12, 45, 43), (46, 47, 9, 8), (47, 42, 44), (12, 13, 44, 45), (83, 84, 17), (70, 71, 75, 76), (50, 51, 53, 52), (78, 73, 77), (52, 53, 55, 54), (50, 52, 54, 81, 80, 66, 68), (54, 55, 78, 81), (72, 74, 57, 56), (75, 79, 80), (49, 48, 74, 72), (56, 57, 59, 58), (53, 51, 69, 67, 79, 78, 55), (76, 77, 49, 70), (58, 59, 61, 60), (71, 65, 74), (73, 75, 71, 48), (60, 61, 63, 62), (74, 65, 63, 61, 59, 57), (64, 72, 56, 58, 60, 62), (62, 63, 65, 64), (79, 75, 73), (77, 73, 48, 49), (80, 79, 67, 66), (64, 65, 71, 70), (68, 69, 51, 50), (66, 67, 69, 68), (49, 72, 64), (80, 81, 77), (21, 85, 82), (82, 85, 84, 83), (109, 108, 112, 111), (101, 99, 107, 108), (88, 89, 91, 90), (107, 106, 114, 113), (93, 91, 87, 104), (90, 91, 93, 92), (108, 107, 113, 112), (99, 97, 106, 107), (92, 93, 95, 94), (86, 109, 111, 110), (89, 103, 109, 86), (94, 95, 97, 96), (117, 110, 111, 112, 113, 114, 115, 116), (97, 95, 105, 106), (96, 97, 99, 98), (95, 93, 104, 105), (105, 104, 116, 115), (98, 99, 101, 100), (103, 101, 108, 109), (102, 103, 89, 88), (100, 101, 103, 102), (104, 87, 117, 116), (91, 89, 86, 87), (92, 94, 121, 120), (87, 86, 110, 117), (106, 105, 115, 114), (120, 121, 129, 128), (100, 102, 125, 124), (94, 96, 122, 121), (96, 98, 123, 122), (88, 90, 119, 118), (90, 92, 120, 119), (98, 100, 124, 123), (102, 88, 118, 125), (126, 127, 128, 129, 130, 131, 132, 133), (118, 119, 127, 126), (125, 118, 126, 133), (123, 124, 132, 131), (121, 122, 130, 129), (119, 120, 128, 127), (124, 125, 133, 132), (122, 123, 131, 130), (8, 9, 10, 11), (150, 149, 137, 136), (149, 148, 138, 137), (152, 151, 135, 134), (142, 134, 135, 136, 137, 138, 139, 140, 141, 143), (168, 170, 145, 146), (170, 172, 144, 145), (172, 154, 153, 144), (156, 158, 151, 152), (158, 160, 150, 151), (154, 156, 152, 153), (160, 162, 149, 150), (162, 164, 148, 149), (164, 166, 147, 148), (153, 152, 134, 142), (146, 145, 141, 140), (145, 144, 143, 141), (147, 146, 140, 139), (154, 155, 157, 156), (156, 157, 159, 158), (158, 159, 161, 160), (160, 161, 163, 162), (162, 163, 165, 164), (164, 165, 167, 166), (166, 167, 169, 168), (168, 169, 171, 170), (157, 155, 173, 171, 169, 167, 165, 163, 161, 159), (172, 173, 155, 154), (170, 171, 173, 172), (166, 168, 146, 147), (379, 378, 380, 381), (188, 189, 176, 174), (181, 190, 180), (190, 191, 178, 180), (191, 188, 174, 178), (174, 176, 180, 178), (183, 181, 177, 182), (179, 183, 182, 175), (179, 175, 188, 191), (180, 176, 185, 187), (177, 181, 186, 184), (176, 189, 177), (181, 183, 179), (175, 182, 177), (193, 195, 194, 192), (195, 199, 210, 208), (199, 197, 196, 198), (193, 192, 200, 201), (192, 194, 198, 196), (197, 199, 195, 193), (200, 203, 207, 204), (192, 196, 203, 200), (197, 193, 201, 202), (196, 197, 202, 203), (206, 205, 213, 214), (203, 202, 206, 207), (202, 201, 205, 206), (201, 200, 204, 205), (211, 209, 221, 223), (194, 195, 208, 209), (199, 198, 211, 210), (198, 194, 209, 211), (215, 214, 218, 219), (205, 204, 212, 213), (204, 207, 215, 212), (207, 206, 214, 215), (218, 217, 216, 219), (214, 213, 217, 218), (213, 212, 216, 217), (212, 215, 219, 216), (220, 222, 223, 221), (208, 210, 222, 220), (210, 211, 223, 222), (209, 208, 220, 221), (377, 372, 380, 378), (238, 239, 236, 225, 232, 234), (239, 241, 230, 226), (636, 634, 668), (237, 236, 224, 228), (226, 230, 356, 354), (235, 231, 227, 234), (229, 233, 232, 225), (233, 235, 234, 232), (229, 225, 625, 626), (227, 231, 240, 238), (238, 240, 241, 239), (265, 264, 268, 267), (255, 253, 262, 263), (244, 245, 247, 246), (263, 262, 270, 269), (245, 259, 265, 242), (246, 247, 249, 248), (264, 263, 269, 268), (253, 251, 261, 262), (249, 251, 301, 298), (242, 265, 267, 266), (259, 257, 264, 265), (250, 251, 253, 252), (273, 266, 267, 268, 269, 270, 271, 272), (251, 249, 260, 261), (252, 253, 255, 254), (257, 255, 263, 264), (261, 260, 272, 271), (254, 255, 257, 256), (247, 245, 242, 243), (258, 259, 245, 244), (256, 257, 259, 258), (260, 243, 273, 272), (249, 247, 243, 260), (258, 244, 274, 281), (243, 242, 266, 273), (262, 261, 271, 270), (278, 279, 287, 286), (248, 250, 277, 276), (256, 258, 281, 280), (250, 252, 278, 277), (252, 254, 279, 278), (244, 246, 275, 274), (246, 248, 276, 275), (254, 256, 280, 279), (288, 289, 297, 296), (276, 277, 285, 284), (274, 275, 283, 282), (281, 274, 282, 289), (279, 280, 288, 287), (277, 278, 286, 285), (275, 276, 284, 283), (280, 281, 289, 288), (290, 291, 292, 293, 294, 295, 296, 297), (286, 287, 295, 294), (284, 285, 293, 292), (282, 283, 291, 290), (289, 282, 290, 297), (287, 288, 296, 295), (285, 286, 294, 293), (283, 284, 292, 291), (299, 298, 301, 300), (250, 248, 299, 300), (248, 249, 298, 299), (251, 250, 300, 301), (321, 320, 324, 323), (311, 309, 318, 319), (304, 305, 307, 306), (319, 318, 326, 325), (305, 315, 321, 302), (298, 301, 316, 317), (320, 319, 325, 324), (306, 307, 301, 300), (302, 321, 323, 322), (315, 313, 320, 321), (306, 300, 332, 331), (329, 322, 323, 324, 325, 326, 327, 328), (308, 309, 311, 310), (313, 311, 319, 320), (317, 316, 328, 327), (310, 311, 313, 312), (307, 305, 302, 303), (314, 315, 305, 304), (312, 313, 315, 314), (316, 303, 329, 328), (309, 298, 317, 318), (314, 304, 330, 337), (303, 302, 322, 329), (318, 317, 327, 326), (334, 335, 343, 342), (300, 299, 333, 332), (312, 314, 337, 336), (308, 310, 335, 334), (304, 306, 331, 330), (299, 308, 334, 333), (310, 312, 336, 335), (344, 345, 353, 352), (332, 333, 341, 340), (330, 331, 339, 338), (337, 330, 338, 345), (335, 336, 344, 343), (333, 334, 342, 341), (331, 332, 340, 339), (336, 337, 345, 344), (346, 347, 348, 349, 350, 351, 352, 353), (342, 343, 351, 350), (340, 341, 349, 348), (338, 339, 347, 346), (345, 338, 346, 353), (343, 344, 352, 351), (341, 342, 350, 349), (339, 340, 348, 347), (299, 298, 309, 308), (301, 307, 303, 316), (356, 357, 361, 360), (228, 224, 355, 357), (230, 228, 357, 356), (224, 226, 354, 355), (361, 359, 363, 365), (355, 354, 358, 359), (357, 355, 359, 361), (354, 356, 360, 358), (364, 365, 369, 368), (358, 360, 364, 362), (360, 361, 365, 364), (359, 358, 362, 363), (367, 366, 368, 369), (363, 362, 366, 367), (365, 363, 367, 369), (362, 364, 368, 366), (373, 371, 384, 385), (377, 375, 374, 376), (375, 370, 373, 374), (372, 377, 376, 371), (370, 372, 371, 373), (372, 370, 381, 380), (370, 375, 379, 381), (375, 377, 378, 379), (383, 382, 386, 387), (376, 374, 382, 383), (371, 376, 383, 384), (374, 373, 385, 382), (389, 388, 387, 386), (382, 385, 389, 386), (384, 383, 387, 388), (385, 384, 388), (399, 398, 400, 401), (397, 392, 400, 398), (393, 391, 404, 405), (397, 395, 394, 396), (395, 390, 393, 394), (392, 397, 396, 391), (390, 392, 391, 393), (392, 390, 401, 400), (390, 395, 399, 401), (395, 397, 398, 399), (403, 402, 406), (396, 394, 402, 403), (391, 396, 403, 404), (394, 393, 405, 402), (409, 408, 407, 406), (402, 405, 409, 406), (404, 403, 407, 408), (405, 404, 408, 409), (419, 418, 420, 421), (417, 412, 420, 418), (413, 411, 424, 425), (417, 415, 414, 416), (415, 410, 413, 414), (412, 417, 416, 411), (410, 412, 411, 413), (412, 410, 421, 420), (410, 415, 419, 421), (415, 417, 418, 419), (422, 426, 427), (416, 414, 422, 423), (411, 416, 423, 424), (414, 413, 425, 422), (429, 428, 427, 426), (422, 425, 429, 426), (424, 423, 427, 428), (425, 424, 428), (433, 430, 431, 432), (184, 186, 432, 431), (187, 185, 430, 433), (185, 184, 431, 430), (186, 187, 433, 432), (435, 437, 436), (436, 437, 439), (438, 439, 441, 440), (440, 441, 443, 442), (443, 445, 444), (444, 445, 447), (441, 439, 451, 452), (449, 435, 434), (446, 447, 449, 448), (434, 436, 438, 440, 442, 444, 446, 448), (447, 445, 454), (443, 441, 452, 453), (449, 447, 465, 464), (439, 437, 450), (445, 443, 453), (435, 449, 464, 463), (453, 459, 460), (452, 451, 457, 458), (454, 460, 461), (453, 452, 458, 459), (451, 450, 456, 457), (464, 465, 469, 468), (450, 437, 462), (450, 462, 466), (463, 467, 466), (437, 435, 463, 462), (476, 467, 500, 502), (461, 460, 474, 475), (458, 457, 471, 472), (806, 797, 795, 807), (459, 458, 472, 473), (456, 466, 476), (41, 549, 594, 592), (541, 547, 475, 469), (460, 459, 473, 474), (457, 456, 470, 471), (562, 490, 493, 565), (533, 547, 541), (546, 545, 473, 474), (539, 540, 559), (547, 546, 474, 475), (560, 488, 490, 562), (542, 573, 501), (505, 494, 492), (545, 544, 472, 473), (481, 479, 483, 485), (471, 470, 480, 479), (470, 478, 482, 480), (483, 484, 486, 485), (482, 481, 485, 486), (480, 482, 486, 484), (479, 480, 484, 483), (467, 505, 504, 500), (492, 494, 499), (491, 490, 493, 495), (489, 488, 490, 491), (569, 568, 496, 497), (565, 493, 496, 568), (570, 571, 499, 498), (495, 493, 496, 497), (14, 12, 46), (501, 573, 575, 503), (540, 541, 469, 468), (470, 476, 502, 501), (559, 540, 560, 561), (492, 564, 570, 498), (501, 502, 503), (576, 504, 6, 4), (502, 500, 504, 503), (503, 504, 6, 7), (461, 469, 465), (463, 464, 468, 467), (447, 455, 465), (144, 153, 142, 143), (151, 150, 136, 135), (148, 147, 139, 138), (489, 491, 494, 487), (506, 507, 509), (508, 509, 511), (510, 511, 513, 512), (512, 513, 515, 514), (514, 515, 517), (516, 517, 519), (513, 511, 523, 524), (520, 521, 507), (518, 519, 521, 520), (506, 508, 510, 512, 514, 516, 518, 520), (517, 526, 527), (515, 513, 524, 525), (521, 519, 537, 536), (511, 509, 522), (517, 515, 525), (507, 521, 536, 535), (526, 525, 531), (524, 523, 529, 530), (526, 532, 533), (525, 524, 530, 531), (523, 522, 528, 529), (536, 537, 541, 540), (522, 509, 534), (522, 534, 538), (534, 535, 539), (509, 507, 535, 534), (548, 539, 572, 574), (533, 532, 546, 547), (530, 529, 543, 544), (804, 790, 793, 805), (531, 530, 544, 545), (528, 538, 548), (599, 596, 41, 592), (594, 597, 608), (532, 531, 545, 546), (529, 528, 542, 543), (1005, 1001, 1004), (553, 551, 555, 557), (543, 542, 552, 551), (542, 550, 554, 552), (555, 556, 558, 557), (554, 553, 557, 558), (552, 554, 558, 556), (551, 552, 556, 555), (577, 566, 564), (564, 566, 571), (563, 562, 565, 567), (561, 560, 562, 563), (567, 565, 568, 569), (1019, 1018, 1023), (542, 548, 574, 573), (1043, 1039, 1042), (573, 574, 575), (574, 572, 576, 575), (533, 541, 537), (535, 536, 540, 539), (519, 527, 537), (561, 563, 566, 559), (471, 479, 481), (550, 543, 553, 554), (543, 551, 553), (478, 471, 481, 482), (0, 2, 1, 3), (578, 579, 581, 580), (580, 581, 583, 582), (582, 583, 585, 584), (584, 585, 587, 586), (586, 587, 589, 588), (588, 589, 591, 590), (590, 591, 579, 578), (581, 579, 591, 589, 587, 585, 583), (578, 580, 582, 584, 586, 588, 590), (539, 577, 576, 572), (466, 467, 476), (597, 594, 616, 618), (596, 598, 602, 603), (593, 595, 477, 40), (40, 477, 598, 596), (477, 595, 597, 598), (595, 593, 599, 597), (593, 40, 596, 599), (603, 602, 606, 607), (549, 41, 601, 600), (598, 549, 600), (41, 596, 603), (607, 606, 604, 605), (600, 604, 606), (601, 603, 607), (600, 601, 605, 604), (611, 609, 613, 615), (592, 611, 610), (592, 594, 609, 611), (597, 599, 610, 608), (612, 614, 615, 613), (609, 608, 612), (608, 610, 614, 612), (610, 611, 615), (617, 619, 623, 621), (549, 598, 619, 617), (594, 549, 617, 616), (598, 597, 618, 619), (623, 622, 620, 621), (616, 617, 621, 620), (619, 618, 622, 623), (618, 616, 620, 622), (237, 229, 626, 627), (225, 236, 624, 625), (236, 237, 627, 624), (629, 628, 624, 627), (626, 625, 628, 629), (627, 626, 629), (625, 624, 628), (633, 632, 704, 705), (632, 640, 641, 642, 643), (669, 668, 665, 664), (636, 633, 639, 638, 637), (634, 636, 640, 635), (636, 637, 641, 640), (637, 638, 642, 641), (638, 639, 706, 707, 643, 642), (657, 655, 660, 661), (646, 647, 649, 648), (647, 657, 661, 645), (648, 649, 651, 650), (655, 653, 659, 660), (650, 651, 653, 652), (651, 649, 644, 658), (644, 645, 661, 660, 659, 658), (652, 653, 655, 654), (649, 647, 645, 644), (656, 657, 647, 646), (654, 655, 657, 656), (653, 651, 658, 659), (667, 666, 664, 665), (668, 634, 667), (668, 669, 631, 630), (669, 664, 666), (634, 635, 666, 667), (706, 639, 633), (692, 693, 697, 698), (672, 673, 675, 674), (703, 700, 695), (674, 675, 677, 676), (672, 674, 676, 703, 702, 688, 690), (676, 677, 700, 703), (694, 696, 679, 678), (698, 697, 701), (671, 670, 696, 694), (678, 679, 681, 680), (675, 673, 691, 689, 701, 700, 677), (698, 699, 671, 692), (680, 681, 683, 682), (693, 687, 696), (695, 697, 693, 670), (682, 683, 685, 684), (696, 687, 685, 683, 681, 679), (686, 694, 678, 680, 682, 684), (684, 685, 687, 686), (701, 697, 695), (699, 695, 670, 671), (702, 701, 689, 688), (686, 687, 693, 692), (690, 691, 673, 672), (688, 689, 691, 690), (671, 694, 686), (702, 703, 699), (643, 707, 704), (704, 707, 706, 705), (731, 730, 734, 733), (723, 721, 729, 730), (710, 711, 713, 712), (729, 728, 736, 735), (715, 713, 709, 726), (712, 713, 715, 714), (730, 729, 735, 734), (721, 719, 728, 729), (714, 715, 717, 716), (708, 731, 733, 732), (711, 725, 731, 708), (716, 717, 719, 718), (739, 732, 733, 734, 735, 736, 737, 738), (719, 717, 727, 728), (718, 719, 721, 720), (717, 715, 726, 727), (727, 726, 738, 737), (720, 721, 723, 722), (725, 723, 730, 731), (724, 725, 711, 710), (722, 723, 725, 724), (726, 709, 739, 738), (713, 711, 708, 709), (714, 716, 743, 742), (709, 708, 732, 739), (728, 727, 737, 736), (742, 743, 751, 750), (722, 724, 747, 746), (716, 718, 744, 743), (718, 720, 745, 744), (710, 712, 741, 740), (712, 714, 742, 741), (720, 722, 746, 745), (724, 710, 740, 747), (748, 749, 750, 751, 752, 753, 754, 755), (740, 741, 749, 748), (747, 740, 748, 755), (745, 746, 754, 753), (743, 744, 752, 751), (741, 742, 750, 749), (746, 747, 755, 754), (744, 745, 753, 752), (630, 631, 632, 633), (663, 757, 760, 758), (765, 762, 663, 758), (763, 774, 775), (763, 760, 782, 784), (762, 764, 768, 769), (759, 761, 756, 662), (662, 756, 764, 762), (756, 761, 763, 764), (761, 759, 765, 763), (759, 662, 762, 765), (769, 768, 772, 773), (757, 663, 767, 766), (764, 757, 766), (663, 762, 769), (773, 772, 770, 771), (766, 770, 772), (769, 773, 771), (766, 767, 771, 770), (777, 775, 779, 781), (758, 777, 776), (758, 760, 775, 777), (763, 765, 776, 774), (778, 780, 781, 779), (774, 778, 779), (774, 776, 780, 778), (777, 781, 780), (783, 785, 789, 787), (757, 764, 785, 783), (760, 757, 783, 782), (764, 763, 784, 785), (789, 788, 786, 787), (782, 783, 787, 786), (785, 784, 788, 789), (784, 782, 786, 788), (461, 475, 469), (995, 994, 996, 997), (804, 805, 792, 791), (797, 806, 796), (806, 807, 794, 796), (807, 804, 791, 794), (791, 792, 796, 794), (799, 797, 793, 798), (795, 799, 798, 790), (795, 790, 804, 807), (796, 792, 801, 803), (793, 797, 802, 800), (792, 805, 793), (797, 799, 795), (790, 798, 793), (809, 811, 810, 808), (811, 815, 826, 824), (815, 813, 812, 814), (809, 808, 816, 817), (808, 810, 814, 812), (813, 815, 811, 809), (816, 819, 823, 820), (808, 812, 819, 816), (813, 809, 817, 818), (812, 813, 818, 819), (822, 821, 829, 830), (819, 818, 822, 823), (818, 817, 821, 822), (817, 816, 820, 821), (827, 825, 837, 839), (810, 811, 824, 825), (815, 814, 827, 826), (814, 810, 825, 827), (831, 830, 834, 835), (821, 820, 828, 829), (820, 823, 831, 828), (823, 822, 830, 831), (834, 833, 832, 835), (830, 829, 833, 834), (829, 828, 832, 833), (828, 831, 835, 832), (836, 838, 839, 837), (824, 826, 838, 836), (826, 827, 839, 838), (825, 824, 836, 837), (993, 988, 996, 994), (854, 855, 852, 841, 848, 850), (855, 857, 846, 842), (11, 14, 46, 8), (853, 852, 840, 844), (842, 846, 972, 970), (851, 847, 843, 850), (845, 849, 848, 841), (849, 851, 850, 848), (845, 841, 1051, 1052), (843, 847, 856, 854), (854, 856, 857, 855), (881, 880, 884, 883), (871, 869, 878, 879), (860, 861, 863, 862), (879, 878, 886, 885), (861, 875, 881, 858), (862, 863, 865, 864), (880, 879, 885, 884), (869, 867, 877, 878), (865, 867, 917, 914), (858, 881, 883, 882), (875, 873, 880, 881), (866, 867, 869, 868), (889, 882, 883, 884, 885, 886, 887, 888), (867, 865, 876, 877), (868, 869, 871, 870), (873, 871, 879, 880), (877, 876, 888, 887), (870, 871, 873, 872), (863, 861, 858, 859), (874, 875, 861, 860), (872, 873, 875, 874), (876, 859, 889, 888), (865, 863, 859, 876), (874, 860, 890, 897), (859, 858, 882, 889), (878, 877, 887, 886), (894, 895, 903, 902), (864, 866, 893, 892), (872, 874, 897, 896), (866, 868, 894, 893), (868, 870, 895, 894), (860, 862, 891, 890), (862, 864, 892, 891), (870, 872, 896, 895), (904, 905, 913, 912), (892, 893, 901, 900), (890, 891, 899, 898), (897, 890, 898, 905), (895, 896, 904, 903), (893, 894, 902, 901), (891, 892, 900, 899), (896, 897, 905, 904), (906, 907, 908, 909, 910, 911, 912, 913), (902, 903, 911, 910), (900, 901, 909, 908), (898, 899, 907, 906), (905, 898, 906, 913), (903, 904, 912, 911), (901, 902, 910, 909), (899, 900, 908, 907), (915, 914, 917, 916), (866, 864, 915, 916), (864, 865, 914, 915), (867, 866, 916, 917), (937, 936, 940, 939), (927, 925, 934, 935), (920, 921, 923, 922), (935, 934, 942, 941), (921, 931, 937, 918), (914, 917, 932, 933), (936, 935, 941, 940), (922, 923, 917, 916), (918, 937, 939, 938), (931, 929, 936, 937), (922, 916, 948, 947), (945, 938, 939, 940, 941, 942, 943, 944), (924, 925, 927, 926), (929, 927, 935, 936), (933, 932, 944, 943), (926, 927, 929, 928), (923, 921, 918, 919), (930, 931, 921, 920), (928, 929, 931, 930), (932, 919, 945, 944), (925, 914, 933, 934), (930, 920, 946, 953), (919, 918, 938, 945), (934, 933, 943, 942), (950, 951, 959, 958), (916, 915, 949, 948), (928, 930, 953, 952), (924, 926, 951, 950), (920, 922, 947, 946), (915, 924, 950, 949), (926, 928, 952, 951), (960, 961, 969, 968), (948, 949, 957, 956), (946, 947, 955, 954), (953, 946, 954, 961), (951, 952, 960, 959), (949, 950, 958, 957), (947, 948, 956, 955), (952, 953, 961, 960), (962, 963, 964, 965, 966, 967, 968, 969), (958, 959, 967, 966), (956, 957, 965, 964), (954, 955, 963, 962), (961, 954, 962, 969), (959, 960, 968, 967), (957, 958, 966, 965), (955, 956, 964, 963), (915, 914, 925, 924), (917, 923, 919, 932), (972, 973, 977, 976), (844, 840, 971, 973), (846, 844, 973, 972), (840, 842, 970, 971), (977, 975, 979, 981), (971, 970, 974, 975), (973, 971, 975, 977), (970, 972, 976, 974), (980, 981, 985, 984), (974, 976, 980, 978), (976, 977, 981, 980), (975, 974, 978, 979), (983, 982, 984, 985), (979, 978, 982, 983), (981, 979, 983, 985), (978, 980, 984, 982), (989, 987, 1000, 1001), (993, 991, 990, 992), (991, 986, 989, 990), (988, 993, 992, 987), (986, 988, 987, 989), (988, 986, 997, 996), (986, 991, 995, 997), (991, 993, 994, 995), (999, 998, 1002, 1003), (992, 990, 998, 999), (987, 992, 999, 1000), (990, 989, 1001, 998), (1005, 1004, 1003, 1002), (998, 1001, 1005, 1002), (1000, 999, 1003, 1004), (1001, 1000, 1004), (1015, 1014, 1016, 1017), (1013, 1008, 1016, 1014), (1009, 1007, 1020, 1021), (1013, 1011, 1010, 1012), (1011, 1006, 1009, 1010), (1008, 1013, 1012, 1007), (1006, 1008, 1007, 1009), (1008, 1006, 1017, 1016), (1006, 1011, 1015, 1017), (1011, 1013, 1014, 1015), (1018, 1022, 1023), (1012, 1010, 1018, 1019), (1007, 1012, 1019, 1020), (1010, 1009, 1021, 1018), (1025, 1024, 1023, 1022), (1018, 1021, 1025, 1022), (1020, 1019, 1023, 1024), (1021, 1020, 1024, 1025), (1035, 1034, 1036, 1037), (1033, 1028, 1036, 1034), (1029, 1027, 1040, 1041), (1033, 1031, 1030, 1032), (1031, 1026, 1029, 1030), (1028, 1033, 1032, 1027), (1026, 1028, 1027, 1029), (1028, 1026, 1037, 1036), (1026, 1031, 1035, 1037), (1031, 1033, 1034, 1035), (1039, 1038, 1042), (1032, 1030, 1038, 1039), (1027, 1032, 1039, 1040), (1030, 1029, 1041, 1038), (1045, 1044, 1043, 1042), (1038, 1041, 1045, 1042), (1040, 1039, 1043, 1044), (1041, 1040, 1044), (1049, 1046, 1047, 1048), (800, 802, 1048, 1047), (803, 801, 1046, 1049), (801, 800, 1047, 1046), (802, 803, 1049, 1048), (853, 845, 1052, 1053), (841, 852, 1050, 1051), (852, 853, 1053, 1050), (1055, 1054, 1050, 1053), (1052, 1051, 1054, 1055), (1053, 1052, 1055), (1051, 1050, 1054), (1045, 1041, 1044), (487, 468, 488, 489), (538, 539, 548), (467, 468, 487), (801, 792, 793, 800), (802, 797, 796, 803), (776, 777, 780), (775, 774, 779), (765, 758, 776), (767, 769, 771), (768, 766, 772), (767, 663, 769), (768, 764, 766), (760, 763, 775), (632, 643, 704), (698, 702, 699), (692, 671, 686), (700, 701, 695), (670, 693, 696), (702, 698, 701), (699, 703, 695), (705, 706, 633), (635, 669, 666), (665, 668, 667), (669, 635, 640), (614, 610, 615), (613, 609, 612), (599, 592, 610), (605, 601, 607), (602, 600, 606), (601, 41, 603), (602, 598, 600), (527, 533, 537), (570, 564, 571), (559, 566, 577), (539, 559, 577), (609, 594, 608), (538, 534, 539), (528, 522, 538), (527, 526, 533), (532, 526, 531), (526, 517, 525), (523, 511, 522), (519, 517, 527), (506, 520, 507), (518, 516, 519), (516, 514, 517), (510, 508, 511), (508, 506, 509), (455, 461, 465), (576, 577, 564), (505, 504, 492), (504, 576, 564, 492), (560, 540, 468, 488), (498, 492, 499), (467, 487, 494, 505), (550, 542, 470, 478), (470, 542, 501), (462, 463, 466), (456, 450, 466), (455, 454, 461), (454, 453, 460), (454, 445, 453), (451, 439, 450), (455, 447, 454), (448, 449, 434), (446, 444, 447), (442, 443, 444), (438, 436, 439), (434, 435, 436), (429, 425, 428), (423, 422, 427), (407, 403, 406), (389, 385, 388), (188, 175, 177, 189), (190, 181, 179, 191), (185, 176, 177, 184), (186, 181, 180, 187), (10, 21, 82), (76, 80, 77), (70, 49, 64), (78, 79, 73), (48, 71, 74), (76, 75, 80), (81, 78, 77), (11, 83, 17), (13, 47, 44), (46, 12, 43), (47, 13, 18), (470, 456, 476), (240, 231, 235), (494, 499, 495, 491), (234, 227, 238), (542, 528, 548), (856, 847, 851), (224, 236, 239, 226), (241, 240, 235, 233, 229, 237), (230, 241, 237, 228), (571, 567, 569), (497, 495, 499), (571, 566, 563, 567), (497, 499, 571, 569), (850, 843, 854), (633, 636, 668, 630), (669, 640, 632, 631), (840, 852, 855, 842), (857, 856, 851, 849, 845, 853), (846, 857, 853, 844), (47, 18, 10, 9)])
me_cube.materials.append(mat_material)
me_cube.use_remesh_preserve_volume = False
me_cube.use_remesh_preserve_attributes = False
me_cube.use_mirror_vertex_groups = False
me_cube.update()

# ---- objects
ob_sun = bpy.data.objects.new('Sun', light_sun)
ob_cube = bpy.data.objects.new('Cube', me_cube)
ob_lamp = bpy.data.objects.new('Lamp', light_lamp)
ob_camera = bpy.data.objects.new('Camera', cam_camera)

# ---- transforms, parenting, visibility, modifiers, constraints
ob_sun.location = (14.05, 6.72, 12.97)
ob_sun.rotation_euler = (-0.613, 0.7553, -0.4969)
ob_sun.lineart.crease_threshold = 0.0
ob_cube.location = (0.0, 0.0, 0.0)
ob_cube.lock_rotations_4d = False
ob_cube.empty_display_type = 'ARROWS'
ob_cube.lineart.crease_threshold = 0.0
ob_lamp.location = (-1.792, 0.08719, 5.904)
ob_lamp.rotation_euler = (0.6503, 0.05522, 1.866)
ob_lamp.lock_rotations_4d = False
ob_lamp.empty_display_type = 'ARROWS'
ob_lamp.color = (0.0, 0.0, 0.0, 0.0)
ob_lamp.lineart.crease_threshold = 0.0
ob_camera.location = (-14.18, -7.445, 3.5)
ob_camera.rotation_euler = (1.581, 0.04456, -1.052)
ob_camera.lock_rotations_4d = False
ob_camera.empty_display_type = 'ARROWS'
ob_camera.color = (0.0, 0.0, 0.0, 0.0)
ob_camera.display_type = 'WIRE'
ob_camera.lineart.crease_threshold = 0.0

# ---- collection membership
col_collection_1.objects.link(ob_sun)
col_collection_1.objects.link(ob_cube)
col_collection_1.objects.link(ob_lamp)
col_collection_1.objects.link(ob_camera)

# ---- scene / render settings (as saved in the file)
scene.camera = ob_camera
scene.frame_start = 1; scene.frame_end = 250; scene.frame_set(1)
scene.render.engine = 'BLENDER_EEVEE_NEXT'
scene.render.image_settings.color_mode = 'RGB'
scene.render.image_settings.compression = 90
scene.render.resolution_percentage = 50
scene.render.dither_intensity = 0.0
scene.cycles.use_denoising = False
scene.cycles.samples = 10
scene.cycles.sampling_pattern = 'TABULATED_SOBOL'
scene.cycles.light_sampling_threshold = 0.0
scene.cycles.use_adaptive_sampling = False
scene.cycles.use_light_tree = False
scene.cycles.blur_glossy = 0.0
scene.cycles.volume_bounces = 1
scene.cycles.pixel_filter_type = 'GAUSSIAN'
scene.cycles.sample_clamp_indirect = 0.0
scene.view_settings.view_transform = 'Standard'
bpy.context.view_layer.update()
